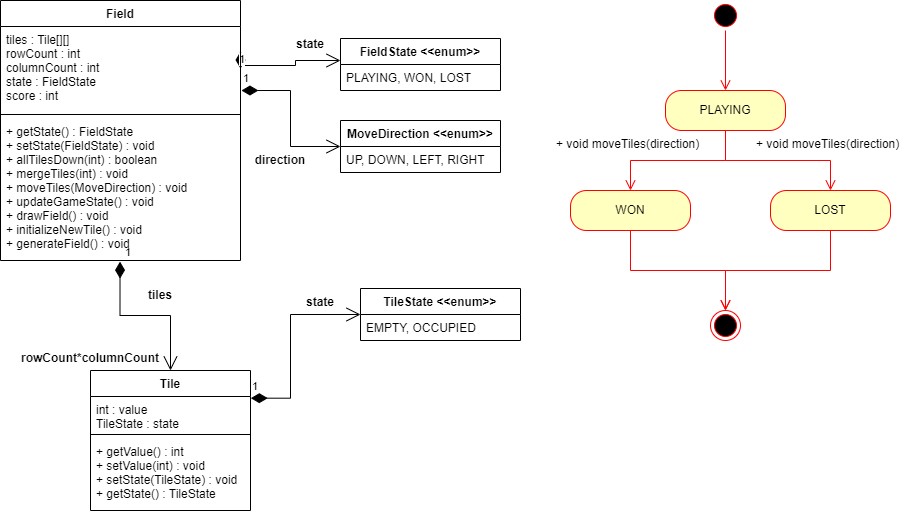

The diagram above was exported from draw.io. Its source (the exported page's mxGraphModel, read from the mxfile embedded in the PNG):
<mxGraphModel dx="1221" dy="681" grid="1" gridSize="10" guides="1" tooltips="1" connect="1" arrows="1" fold="1" page="1" pageScale="1" pageWidth="850" pageHeight="1100" math="0" shadow="0">
  <root>
    <mxCell id="0" />
    <mxCell id="1" parent="0" />
    <mxCell id="WnRpyT06qAGkWH5uVd5I-31" value="rowCount*columnCount" style="text;align=center;fontStyle=1;verticalAlign=middle;spacingLeft=3;spacingRight=3;strokeColor=none;rotatable=0;points=[[0,0.5],[1,0.5]];portConstraint=eastwest;" parent="1" vertex="1">
      <mxGeometry x="320" y="394" width="80" height="26" as="geometry" />
    </mxCell>
    <mxCell id="WnRpyT06qAGkWH5uVd5I-37" value="tiles&#10;" style="text;align=center;fontStyle=1;verticalAlign=middle;spacingLeft=3;spacingRight=3;strokeColor=none;rotatable=0;points=[[0,0.5],[1,0.5]];portConstraint=eastwest;" parent="1" vertex="1">
      <mxGeometry x="390" y="338" width="80" height="26" as="geometry" />
    </mxCell>
    <mxCell id="WnRpyT06qAGkWH5uVd5I-48" value="state" style="text;align=center;fontStyle=1;verticalAlign=middle;spacingLeft=3;spacingRight=3;strokeColor=none;rotatable=0;points=[[0,0.5],[1,0.5]];portConstraint=eastwest;" parent="1" vertex="1">
      <mxGeometry x="540" y="80" width="80" height="26" as="geometry" />
    </mxCell>
    <mxCell id="WnRpyT06qAGkWH5uVd5I-47" value="1" style="endArrow=open;html=1;endSize=12;startArrow=diamondThin;startSize=14;startFill=1;edgeStyle=orthogonalEdgeStyle;align=left;verticalAlign=bottom;rounded=0;exitX=1;exitY=0.5;exitDx=0;exitDy=0;" parent="1" source="KKxWr23BvYCq31u6iNUB-21" edge="1">
      <mxGeometry x="-1" y="3" relative="1" as="geometry">
        <mxPoint x="520" y="115" as="sourcePoint" />
        <mxPoint x="610" y="110" as="targetPoint" />
        <Array as="points">
          <mxPoint x="510" y="115" />
          <mxPoint x="565" y="115" />
          <mxPoint x="565" y="110" />
        </Array>
      </mxGeometry>
    </mxCell>
    <mxCell id="WnRpyT06qAGkWH5uVd5I-53" value="" style="ellipse;html=1;shape=startState;fillColor=#000000;strokeColor=#ff0000;" parent="1" vertex="1">
      <mxGeometry x="980" y="50" width="30" height="30" as="geometry" />
    </mxCell>
    <mxCell id="WnRpyT06qAGkWH5uVd5I-54" value="" style="edgeStyle=orthogonalEdgeStyle;html=1;verticalAlign=bottom;endArrow=open;endSize=8;strokeColor=#ff0000;rounded=0;" parent="1" source="WnRpyT06qAGkWH5uVd5I-53" edge="1">
      <mxGeometry relative="1" as="geometry">
        <mxPoint x="995" y="140" as="targetPoint" />
      </mxGeometry>
    </mxCell>
    <mxCell id="WnRpyT06qAGkWH5uVd5I-55" value="PLAYING" style="rounded=1;whiteSpace=wrap;html=1;arcSize=40;fontColor=#000000;fillColor=#ffffc0;strokeColor=#ff0000;" parent="1" vertex="1">
      <mxGeometry x="935" y="140" width="120" height="40" as="geometry" />
    </mxCell>
    <mxCell id="WnRpyT06qAGkWH5uVd5I-56" value="" style="edgeStyle=orthogonalEdgeStyle;html=1;verticalAlign=bottom;endArrow=open;endSize=8;strokeColor=#ff0000;rounded=0;entryX=0.5;entryY=0;entryDx=0;entryDy=0;" parent="1" source="WnRpyT06qAGkWH5uVd5I-55" target="WnRpyT06qAGkWH5uVd5I-57" edge="1">
      <mxGeometry relative="1" as="geometry">
        <mxPoint x="995" y="240" as="targetPoint" />
      </mxGeometry>
    </mxCell>
    <mxCell id="WnRpyT06qAGkWH5uVd5I-57" value="WON" style="rounded=1;whiteSpace=wrap;html=1;arcSize=40;fontColor=#000000;fillColor=#ffffc0;strokeColor=#ff0000;" parent="1" vertex="1">
      <mxGeometry x="840" y="240" width="120" height="40" as="geometry" />
    </mxCell>
    <mxCell id="WnRpyT06qAGkWH5uVd5I-58" value="" style="edgeStyle=orthogonalEdgeStyle;html=1;verticalAlign=bottom;endArrow=open;endSize=8;strokeColor=#ff0000;rounded=0;entryX=0.5;entryY=0;entryDx=0;entryDy=0;" parent="1" source="WnRpyT06qAGkWH5uVd5I-57" target="WnRpyT06qAGkWH5uVd5I-62" edge="1">
      <mxGeometry relative="1" as="geometry">
        <mxPoint x="1000" y="360" as="targetPoint" />
        <Array as="points">
          <mxPoint x="900" y="320" />
          <mxPoint x="995" y="320" />
        </Array>
      </mxGeometry>
    </mxCell>
    <mxCell id="WnRpyT06qAGkWH5uVd5I-59" value="LOST" style="rounded=1;whiteSpace=wrap;html=1;arcSize=40;fontColor=#000000;fillColor=#ffffc0;strokeColor=#ff0000;" parent="1" vertex="1">
      <mxGeometry x="1040" y="240" width="120" height="40" as="geometry" />
    </mxCell>
    <mxCell id="WnRpyT06qAGkWH5uVd5I-60" value="" style="edgeStyle=orthogonalEdgeStyle;html=1;verticalAlign=bottom;endArrow=open;endSize=8;strokeColor=#ff0000;rounded=0;entryX=0.5;entryY=0;entryDx=0;entryDy=0;" parent="1" source="WnRpyT06qAGkWH5uVd5I-59" target="WnRpyT06qAGkWH5uVd5I-62" edge="1">
      <mxGeometry relative="1" as="geometry">
        <mxPoint x="1000" y="360" as="targetPoint" />
        <Array as="points">
          <mxPoint x="1100" y="320" />
          <mxPoint x="995" y="320" />
        </Array>
      </mxGeometry>
    </mxCell>
    <mxCell id="WnRpyT06qAGkWH5uVd5I-61" value="" style="edgeStyle=orthogonalEdgeStyle;html=1;verticalAlign=bottom;endArrow=open;endSize=8;strokeColor=#ff0000;rounded=0;entryX=0.5;entryY=0;entryDx=0;entryDy=0;exitX=0.5;exitY=1;exitDx=0;exitDy=0;" parent="1" source="WnRpyT06qAGkWH5uVd5I-55" target="WnRpyT06qAGkWH5uVd5I-59" edge="1">
      <mxGeometry relative="1" as="geometry">
        <mxPoint x="1010" y="250" as="targetPoint" />
        <mxPoint x="1105" y="190" as="sourcePoint" />
      </mxGeometry>
    </mxCell>
    <mxCell id="WnRpyT06qAGkWH5uVd5I-62" value="" style="ellipse;html=1;shape=endState;fillColor=#000000;strokeColor=#ff0000;" parent="1" vertex="1">
      <mxGeometry x="980" y="360" width="30" height="30" as="geometry" />
    </mxCell>
    <mxCell id="WnRpyT06qAGkWH5uVd5I-64" value="+ void moveTiles(direction)" style="text;strokeColor=none;fillColor=none;align=left;verticalAlign=top;spacingLeft=4;spacingRight=4;overflow=hidden;rotatable=0;points=[[0,0.5],[1,0.5]];portConstraint=eastwest;" parent="1" vertex="1">
      <mxGeometry x="820" y="180" width="160" height="26" as="geometry" />
    </mxCell>
    <mxCell id="WnRpyT06qAGkWH5uVd5I-65" value="+ void moveTiles(direction)" style="text;strokeColor=none;fillColor=none;align=left;verticalAlign=top;spacingLeft=4;spacingRight=4;overflow=hidden;rotatable=0;points=[[0,0.5],[1,0.5]];portConstraint=eastwest;" parent="1" vertex="1">
      <mxGeometry x="1020" y="180" width="160" height="26" as="geometry" />
    </mxCell>
    <mxCell id="WnRpyT06qAGkWH5uVd5I-66" value="MoveDirection &lt;&lt;enum&gt;&gt;" style="swimlane;fontStyle=1;align=center;verticalAlign=top;childLayout=stackLayout;horizontal=1;startSize=26;horizontalStack=0;resizeParent=1;resizeParentMax=0;resizeLast=0;collapsible=1;marginBottom=0;" parent="1" vertex="1">
      <mxGeometry x="610" y="170" width="160" height="52" as="geometry" />
    </mxCell>
    <mxCell id="WnRpyT06qAGkWH5uVd5I-67" value="UP, DOWN, LEFT, RIGHT" style="text;strokeColor=none;fillColor=none;align=left;verticalAlign=top;spacingLeft=4;spacingRight=4;overflow=hidden;rotatable=0;points=[[0,0.5],[1,0.5]];portConstraint=eastwest;" parent="WnRpyT06qAGkWH5uVd5I-66" vertex="1">
      <mxGeometry y="26" width="160" height="26" as="geometry" />
    </mxCell>
    <mxCell id="WnRpyT06qAGkWH5uVd5I-71" value="FieldState &lt;&lt;enum&gt;&gt;" style="swimlane;fontStyle=1;align=center;verticalAlign=top;childLayout=stackLayout;horizontal=1;startSize=26;horizontalStack=0;resizeParent=1;resizeParentMax=0;resizeLast=0;collapsible=1;marginBottom=0;" parent="1" vertex="1">
      <mxGeometry x="610" y="88" width="160" height="52" as="geometry" />
    </mxCell>
    <mxCell id="WnRpyT06qAGkWH5uVd5I-72" value="PLAYING, WON, LOST" style="text;strokeColor=none;fillColor=none;align=left;verticalAlign=top;spacingLeft=4;spacingRight=4;overflow=hidden;rotatable=0;points=[[0,0.5],[1,0.5]];portConstraint=eastwest;" parent="WnRpyT06qAGkWH5uVd5I-71" vertex="1">
      <mxGeometry y="26" width="160" height="26" as="geometry" />
    </mxCell>
    <mxCell id="WnRpyT06qAGkWH5uVd5I-76" value="1" style="endArrow=open;html=1;endSize=12;startArrow=diamondThin;startSize=14;startFill=1;edgeStyle=orthogonalEdgeStyle;align=left;verticalAlign=bottom;rounded=0;entryX=0;entryY=0.5;entryDx=0;entryDy=0;exitX=1.004;exitY=0.762;exitDx=0;exitDy=0;exitPerimeter=0;" parent="1" target="WnRpyT06qAGkWH5uVd5I-66" edge="1" source="KKxWr23BvYCq31u6iNUB-21">
      <mxGeometry x="-1" y="3" relative="1" as="geometry">
        <mxPoint x="520" y="140" as="sourcePoint" />
        <mxPoint x="680" y="140" as="targetPoint" />
      </mxGeometry>
    </mxCell>
    <mxCell id="WnRpyT06qAGkWH5uVd5I-77" value="direction" style="text;align=center;fontStyle=1;verticalAlign=middle;spacingLeft=3;spacingRight=3;strokeColor=none;rotatable=0;points=[[0,0.5],[1,0.5]];portConstraint=eastwest;" parent="1" vertex="1">
      <mxGeometry x="510" y="196" width="80" height="26" as="geometry" />
    </mxCell>
    <mxCell id="KKxWr23BvYCq31u6iNUB-12" value="1" style="endArrow=open;html=1;endSize=12;startArrow=diamondThin;startSize=14;startFill=1;edgeStyle=orthogonalEdgeStyle;align=left;verticalAlign=bottom;rounded=0;entryX=0.5;entryY=0;entryDx=0;entryDy=0;exitX=0.498;exitY=1.008;exitDx=0;exitDy=0;exitPerimeter=0;" edge="1" parent="1" source="KKxWr23BvYCq31u6iNUB-23">
      <mxGeometry x="-1" y="3" relative="1" as="geometry">
        <mxPoint x="340" y="360" as="sourcePoint" />
        <mxPoint x="440" y="420" as="targetPoint" />
        <Array as="points">
          <mxPoint x="390" y="365" />
          <mxPoint x="440" y="365" />
        </Array>
      </mxGeometry>
    </mxCell>
    <mxCell id="KKxWr23BvYCq31u6iNUB-14" value="TileState &lt;&lt;enum&gt;&gt;" style="swimlane;fontStyle=1;align=center;verticalAlign=top;childLayout=stackLayout;horizontal=1;startSize=26;horizontalStack=0;resizeParent=1;resizeParentMax=0;resizeLast=0;collapsible=1;marginBottom=0;" vertex="1" parent="1">
      <mxGeometry x="630" y="338" width="160" height="52" as="geometry" />
    </mxCell>
    <mxCell id="KKxWr23BvYCq31u6iNUB-15" value="EMPTY, OCCUPIED" style="text;strokeColor=none;fillColor=none;align=left;verticalAlign=top;spacingLeft=4;spacingRight=4;overflow=hidden;rotatable=0;points=[[0,0.5],[1,0.5]];portConstraint=eastwest;" vertex="1" parent="KKxWr23BvYCq31u6iNUB-14">
      <mxGeometry y="26" width="160" height="26" as="geometry" />
    </mxCell>
    <mxCell id="KKxWr23BvYCq31u6iNUB-18" value="1" style="endArrow=open;html=1;endSize=12;startArrow=diamondThin;startSize=14;startFill=1;edgeStyle=orthogonalEdgeStyle;align=left;verticalAlign=bottom;rounded=0;exitX=1.002;exitY=0.038;exitDx=0;exitDy=0;exitPerimeter=0;entryX=0;entryY=0.5;entryDx=0;entryDy=0;" edge="1" parent="1" target="KKxWr23BvYCq31u6iNUB-14">
      <mxGeometry x="-1" y="3" relative="1" as="geometry">
        <mxPoint x="520.3199999999999" y="447.672" as="sourcePoint" />
        <mxPoint x="560" y="290" as="targetPoint" />
        <Array as="points">
          <mxPoint x="560" y="447" />
          <mxPoint x="560" y="364" />
        </Array>
      </mxGeometry>
    </mxCell>
    <mxCell id="KKxWr23BvYCq31u6iNUB-19" value="state" style="text;align=center;fontStyle=1;verticalAlign=middle;spacingLeft=3;spacingRight=3;strokeColor=none;rotatable=0;points=[[0,0.5],[1,0.5]];portConstraint=eastwest;" vertex="1" parent="1">
      <mxGeometry x="550" y="338" width="80" height="26" as="geometry" />
    </mxCell>
    <mxCell id="KKxWr23BvYCq31u6iNUB-20" value="Field" style="swimlane;fontStyle=1;align=center;verticalAlign=top;childLayout=stackLayout;horizontal=1;startSize=26;horizontalStack=0;resizeParent=1;resizeParentMax=0;resizeLast=0;collapsible=1;marginBottom=0;" vertex="1" parent="1">
      <mxGeometry x="270" y="50" width="240" height="260" as="geometry" />
    </mxCell>
    <mxCell id="KKxWr23BvYCq31u6iNUB-21" value="tiles : Tile[][]&#10;rowCount : int&#10;columnCount : int&#10;state : FieldState&#10;score : int" style="text;strokeColor=none;fillColor=none;align=left;verticalAlign=top;spacingLeft=4;spacingRight=4;overflow=hidden;rotatable=0;points=[[0,0.5],[1,0.5]];portConstraint=eastwest;" vertex="1" parent="KKxWr23BvYCq31u6iNUB-20">
      <mxGeometry y="26" width="240" height="84" as="geometry" />
    </mxCell>
    <mxCell id="KKxWr23BvYCq31u6iNUB-22" value="" style="line;strokeWidth=1;fillColor=none;align=left;verticalAlign=middle;spacingTop=-1;spacingLeft=3;spacingRight=3;rotatable=0;labelPosition=right;points=[];portConstraint=eastwest;" vertex="1" parent="KKxWr23BvYCq31u6iNUB-20">
      <mxGeometry y="110" width="240" height="8" as="geometry" />
    </mxCell>
    <mxCell id="KKxWr23BvYCq31u6iNUB-23" value="+ getState() : FieldState&#10;+ setState(FieldState) : void&#10;+ allTilesDown(int) : boolean&#10;+ mergeTiles(int) : void&#10;+ moveTiles(MoveDirection) : void&#10;+ updateGameState() : void&#10;+ drawField() : void&#10;+ initializeNewTile() : void&#10;+ generateField() : void" style="text;strokeColor=none;fillColor=none;align=left;verticalAlign=top;spacingLeft=4;spacingRight=4;overflow=hidden;rotatable=0;points=[[0,0.5],[1,0.5]];portConstraint=eastwest;" vertex="1" parent="KKxWr23BvYCq31u6iNUB-20">
      <mxGeometry y="118" width="240" height="142" as="geometry" />
    </mxCell>
    <mxCell id="KKxWr23BvYCq31u6iNUB-24" value="Tile" style="swimlane;fontStyle=1;align=center;verticalAlign=top;childLayout=stackLayout;horizontal=1;startSize=26;horizontalStack=0;resizeParent=1;resizeParentMax=0;resizeLast=0;collapsible=1;marginBottom=0;" vertex="1" parent="1">
      <mxGeometry x="360" y="420" width="160" height="140" as="geometry" />
    </mxCell>
    <mxCell id="KKxWr23BvYCq31u6iNUB-25" value="int : value&#10;TileState : state" style="text;strokeColor=none;fillColor=none;align=left;verticalAlign=top;spacingLeft=4;spacingRight=4;overflow=hidden;rotatable=0;points=[[0,0.5],[1,0.5]];portConstraint=eastwest;" vertex="1" parent="KKxWr23BvYCq31u6iNUB-24">
      <mxGeometry y="26" width="160" height="34" as="geometry" />
    </mxCell>
    <mxCell id="KKxWr23BvYCq31u6iNUB-26" value="" style="line;strokeWidth=1;fillColor=none;align=left;verticalAlign=middle;spacingTop=-1;spacingLeft=3;spacingRight=3;rotatable=0;labelPosition=right;points=[];portConstraint=eastwest;" vertex="1" parent="KKxWr23BvYCq31u6iNUB-24">
      <mxGeometry y="60" width="160" height="8" as="geometry" />
    </mxCell>
    <mxCell id="KKxWr23BvYCq31u6iNUB-27" value="+ getValue() : int&#10;+ setValue(int) : void&#10;+ setState(TileState) : void&#10;+ getState() : TileState&#10;" style="text;strokeColor=none;fillColor=none;align=left;verticalAlign=top;spacingLeft=4;spacingRight=4;overflow=hidden;rotatable=0;points=[[0,0.5],[1,0.5]];portConstraint=eastwest;" vertex="1" parent="KKxWr23BvYCq31u6iNUB-24">
      <mxGeometry y="68" width="160" height="72" as="geometry" />
    </mxCell>
  </root>
</mxGraphModel>